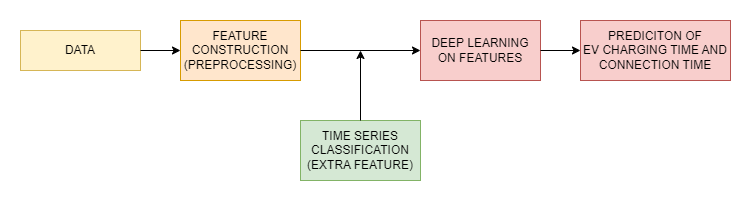

The diagram above was exported from draw.io. Its source (the exported page's mxGraphModel, read from the mxfile embedded in the PNG):
<mxGraphModel dx="1050" dy="530" grid="1" gridSize="10" guides="1" tooltips="1" connect="1" arrows="1" fold="1" page="1" pageScale="1" pageWidth="1169" pageHeight="827" math="0" shadow="0">
  <root>
    <mxCell id="0" />
    <mxCell id="1" parent="0" />
    <mxCell id="MYqW3XtlBQJg-KykqNSo-1" value="DATA" style="rounded=0;whiteSpace=wrap;html=1;fillColor=#fff2cc;strokeColor=#d6b656;" vertex="1" parent="1">
      <mxGeometry x="120" y="200" width="120" height="40" as="geometry" />
    </mxCell>
    <mxCell id="MYqW3XtlBQJg-KykqNSo-2" value="" style="endArrow=classic;html=1;rounded=0;exitX=1;exitY=0.5;exitDx=0;exitDy=0;" edge="1" parent="1" source="MYqW3XtlBQJg-KykqNSo-1" target="MYqW3XtlBQJg-KykqNSo-3">
      <mxGeometry width="50" height="50" relative="1" as="geometry">
        <mxPoint x="510" y="300" as="sourcePoint" />
        <mxPoint x="320" y="220" as="targetPoint" />
      </mxGeometry>
    </mxCell>
    <mxCell id="MYqW3XtlBQJg-KykqNSo-3" value="FEATURE CONSTRUCTION (PREPROCESSING)" style="rounded=0;whiteSpace=wrap;html=1;fillColor=#ffe6cc;strokeColor=#d79b00;" vertex="1" parent="1">
      <mxGeometry x="280" y="190" width="120" height="60" as="geometry" />
    </mxCell>
    <mxCell id="MYqW3XtlBQJg-KykqNSo-4" value="DEEP LEARNING ON FEATURES" style="rounded=0;whiteSpace=wrap;html=1;fillColor=#f8cecc;strokeColor=#b85450;" vertex="1" parent="1">
      <mxGeometry x="520" y="190" width="120" height="60" as="geometry" />
    </mxCell>
    <mxCell id="MYqW3XtlBQJg-KykqNSo-5" value="PREDICITON OF&lt;div&gt;EV CHARGING TIME AND CONNECTION TIME&lt;/div&gt;" style="rounded=0;whiteSpace=wrap;html=1;fillColor=#f8cecc;strokeColor=#b85450;" vertex="1" parent="1">
      <mxGeometry x="680" y="190" width="150" height="60" as="geometry" />
    </mxCell>
    <mxCell id="MYqW3XtlBQJg-KykqNSo-6" value="" style="endArrow=classic;html=1;rounded=0;entryX=0;entryY=0.5;entryDx=0;entryDy=0;exitX=1;exitY=0.5;exitDx=0;exitDy=0;" edge="1" parent="1" source="MYqW3XtlBQJg-KykqNSo-4" target="MYqW3XtlBQJg-KykqNSo-5">
      <mxGeometry width="50" height="50" relative="1" as="geometry">
        <mxPoint x="510" y="300" as="sourcePoint" />
        <mxPoint x="560" y="250" as="targetPoint" />
      </mxGeometry>
    </mxCell>
    <mxCell id="MYqW3XtlBQJg-KykqNSo-7" value="TIME SERIES CLASSIFICATION (EXTRA FEATURE)" style="rounded=0;whiteSpace=wrap;html=1;fillColor=#d5e8d4;strokeColor=#82b366;" vertex="1" parent="1">
      <mxGeometry x="400" y="290" width="120" height="60" as="geometry" />
    </mxCell>
    <mxCell id="MYqW3XtlBQJg-KykqNSo-8" value="" style="endArrow=classic;html=1;rounded=0;exitX=0.5;exitY=0;exitDx=0;exitDy=0;" edge="1" parent="1" source="MYqW3XtlBQJg-KykqNSo-7">
      <mxGeometry width="50" height="50" relative="1" as="geometry">
        <mxPoint x="510" y="300" as="sourcePoint" />
        <mxPoint x="460" y="220" as="targetPoint" />
      </mxGeometry>
    </mxCell>
    <mxCell id="MYqW3XtlBQJg-KykqNSo-9" value="" style="endArrow=classic;html=1;rounded=0;exitX=1;exitY=0.5;exitDx=0;exitDy=0;entryX=0;entryY=0.5;entryDx=0;entryDy=0;" edge="1" parent="1" source="MYqW3XtlBQJg-KykqNSo-3" target="MYqW3XtlBQJg-KykqNSo-4">
      <mxGeometry width="50" height="50" relative="1" as="geometry">
        <mxPoint x="510" y="300" as="sourcePoint" />
        <mxPoint x="560" y="250" as="targetPoint" />
      </mxGeometry>
    </mxCell>
  </root>
</mxGraphModel>